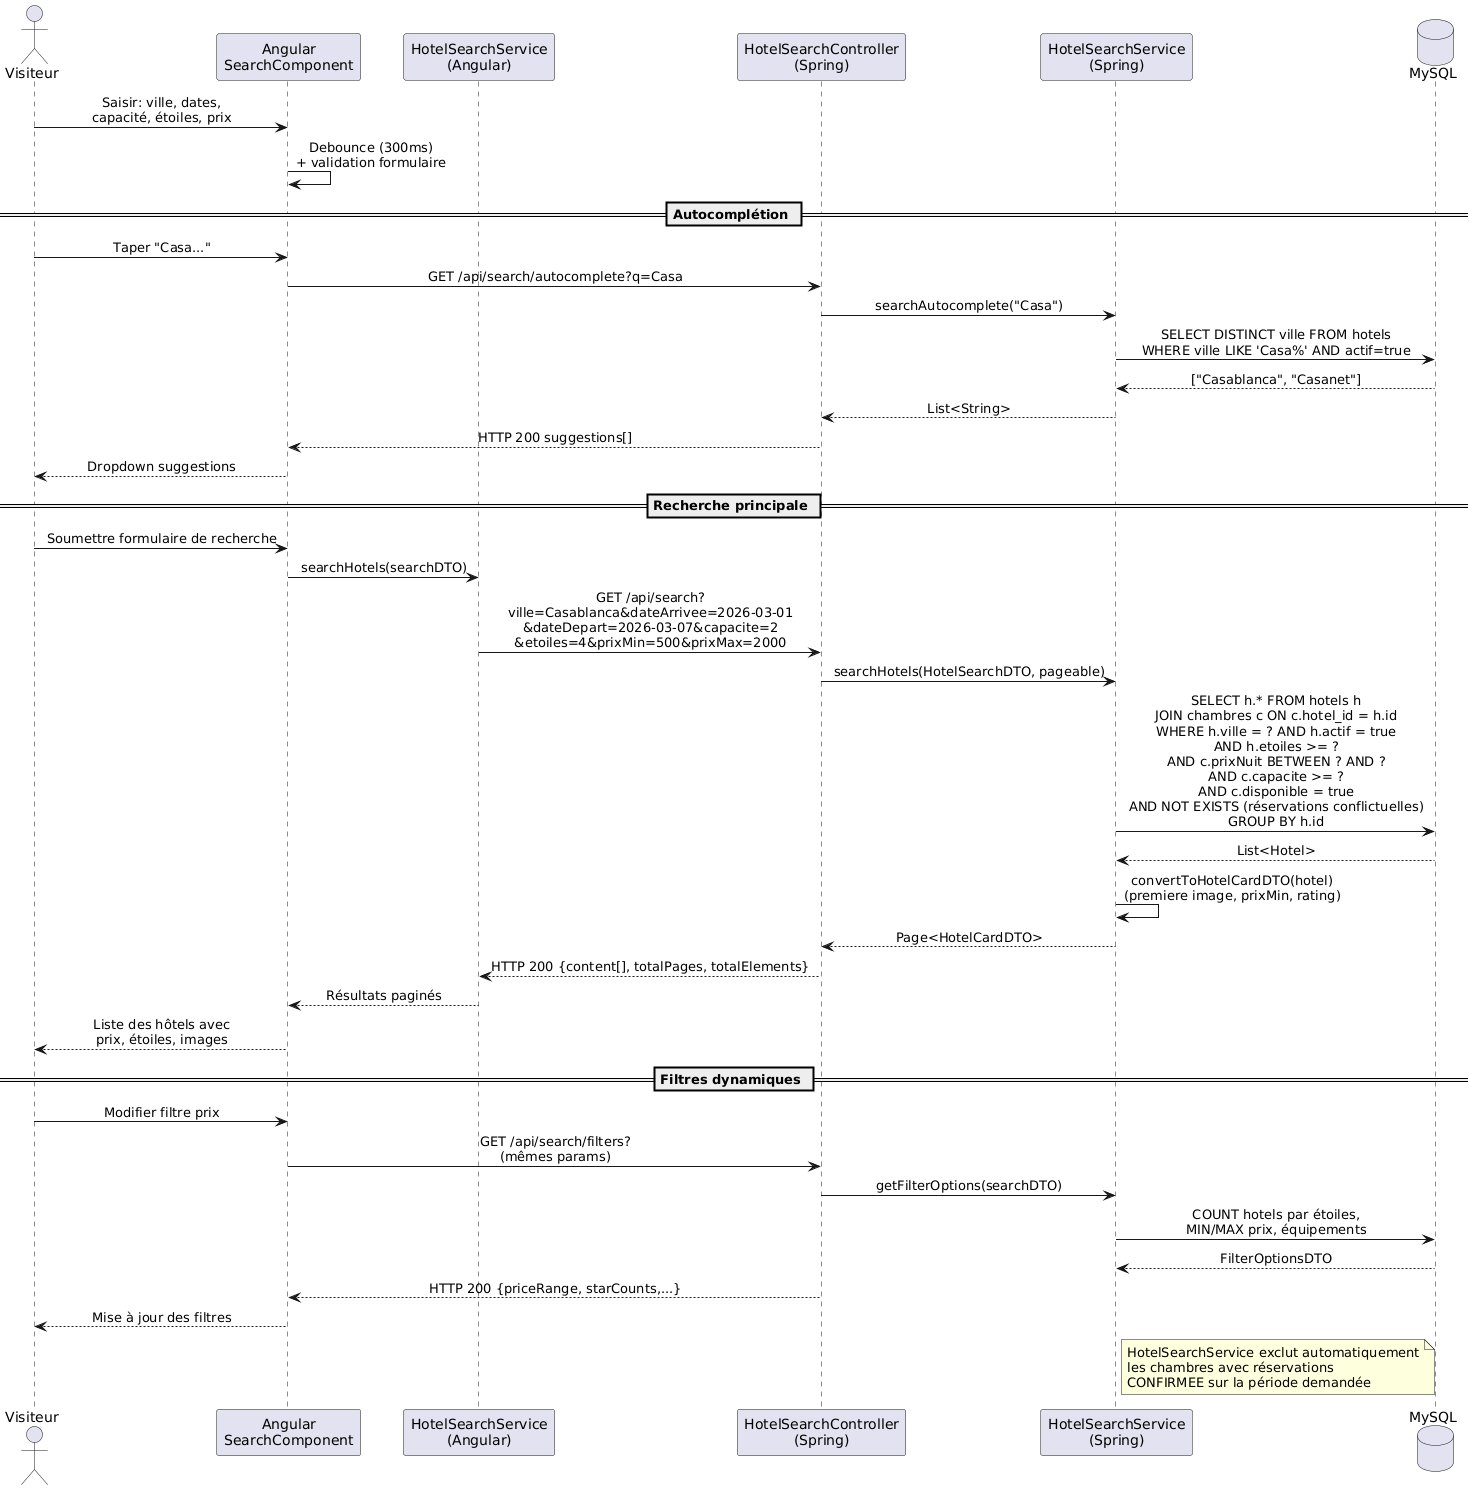

The diagram above was rendered by PlantUML. Its source (embedded in the PNG):
@startuml
skinparam sequenceMessageAlign center
skinparam responseMessageBelowArrow true

actor "Visiteur" as V
participant "Angular\nSearchComponent" as FE
participant "HotelSearchService\n(Angular)" as HS
participant "HotelSearchController\n(Spring)" as BE
participant "HotelSearchService\n(Spring)" as SVC
database "MySQL" as DB

V -> FE : Saisir: ville, dates,\ncapacité, étoiles, prix
FE -> FE : Debounce (300ms)\n+ validation formulaire

== Autocomplétion ==
V -> FE : Taper "Casa..."
FE -> BE : GET /api/search/autocomplete?q=Casa
BE -> SVC : searchAutocomplete("Casa")
SVC -> DB : SELECT DISTINCT ville FROM hotels\nWHERE ville LIKE 'Casa%' AND actif=true
DB --> SVC : ["Casablanca", "Casanet"]
SVC --> BE : List<String>
BE --> FE : HTTP 200 suggestions[]
FE --> V : Dropdown suggestions

== Recherche principale ==
V -> FE : Soumettre formulaire de recherche
FE -> HS : searchHotels(searchDTO)
HS -> BE : GET /api/search?\nville=Casablanca&dateArrivee=2026-03-01\n&dateDepart=2026-03-07&capacite=2\n&etoiles=4&prixMin=500&prixMax=2000
BE -> SVC : searchHotels(HotelSearchDTO, pageable)
SVC -> DB : SELECT h.* FROM hotels h\nJOIN chambres c ON c.hotel_id = h.id\nWHERE h.ville = ? AND h.actif = true\nAND h.etoiles >= ?\nAND c.prixNuit BETWEEN ? AND ?\nAND c.capacite >= ?\nAND c.disponible = true\nAND NOT EXISTS (réservations conflictuelles)\nGROUP BY h.id
DB --> SVC : List<Hotel>
SVC -> SVC : convertToHotelCardDTO(hotel)\n(premiere image, prixMin, rating)
SVC --> BE : Page<HotelCardDTO>
BE --> HS : HTTP 200 {content[], totalPages, totalElements}
HS --> FE : Résultats paginés
FE --> V : Liste des hôtels avec\nprix, étoiles, images

== Filtres dynamiques ==
V -> FE : Modifier filtre prix
FE -> BE : GET /api/search/filters?\n(mêmes params)
BE -> SVC : getFilterOptions(searchDTO)
SVC -> DB : COUNT hotels par étoiles,\nMIN/MAX prix, équipements
DB --> SVC : FilterOptionsDTO
BE --> FE : HTTP 200 {priceRange, starCounts,...}
FE --> V : Mise à jour des filtres

note right of SVC
  HotelSearchService exclut automatiquement
  les chambres avec réservations
  CONFIRMEE sur la période demandée
end note
@enduml